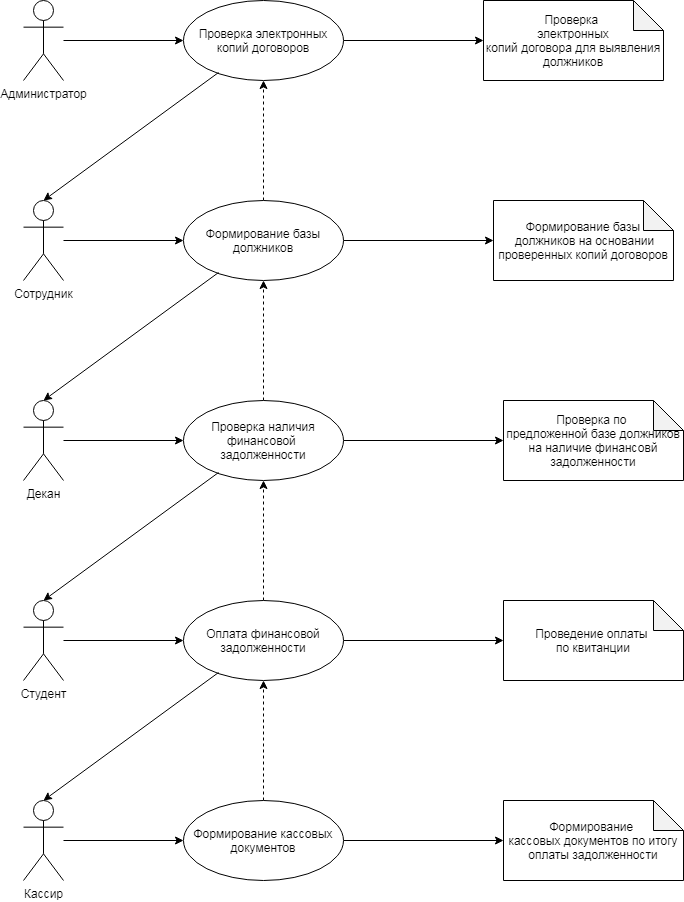

The diagram above was exported from draw.io. Its source (the exported page's mxGraphModel, read from the mxfile embedded in the PNG):
<mxGraphModel dx="822" dy="511" grid="1" gridSize="10" guides="1" tooltips="1" connect="1" arrows="1" fold="1" page="1" pageScale="1" pageWidth="827" pageHeight="1169" math="0" shadow="0">
  <root>
    <mxCell id="0" />
    <mxCell id="1" parent="0" />
    <mxCell id="y5EL1WBL3Kl9bpEdRlre-15" style="edgeStyle=orthogonalEdgeStyle;rounded=0;orthogonalLoop=1;jettySize=auto;html=1;entryX=0;entryY=0.5;entryDx=0;entryDy=0;" edge="1" parent="1" source="y5EL1WBL3Kl9bpEdRlre-1" target="y5EL1WBL3Kl9bpEdRlre-6">
      <mxGeometry relative="1" as="geometry" />
    </mxCell>
    <mxCell id="y5EL1WBL3Kl9bpEdRlre-1" value="Администратор" style="shape=umlActor;verticalLabelPosition=bottom;verticalAlign=top;html=1;outlineConnect=0;" vertex="1" parent="1">
      <mxGeometry x="40" y="80" width="40" height="80" as="geometry" />
    </mxCell>
    <mxCell id="y5EL1WBL3Kl9bpEdRlre-16" style="edgeStyle=orthogonalEdgeStyle;rounded=0;orthogonalLoop=1;jettySize=auto;html=1;entryX=0;entryY=0.5;entryDx=0;entryDy=0;" edge="1" parent="1" source="y5EL1WBL3Kl9bpEdRlre-2" target="y5EL1WBL3Kl9bpEdRlre-7">
      <mxGeometry relative="1" as="geometry" />
    </mxCell>
    <mxCell id="y5EL1WBL3Kl9bpEdRlre-2" value="Сотрудник&lt;br&gt;" style="shape=umlActor;verticalLabelPosition=bottom;verticalAlign=top;html=1;outlineConnect=0;" vertex="1" parent="1">
      <mxGeometry x="40" y="280" width="40" height="80" as="geometry" />
    </mxCell>
    <mxCell id="y5EL1WBL3Kl9bpEdRlre-17" style="edgeStyle=orthogonalEdgeStyle;rounded=0;orthogonalLoop=1;jettySize=auto;html=1;" edge="1" parent="1" source="y5EL1WBL3Kl9bpEdRlre-3" target="y5EL1WBL3Kl9bpEdRlre-8">
      <mxGeometry relative="1" as="geometry" />
    </mxCell>
    <mxCell id="y5EL1WBL3Kl9bpEdRlre-3" value="Декан&lt;br&gt;" style="shape=umlActor;verticalLabelPosition=bottom;verticalAlign=top;html=1;outlineConnect=0;" vertex="1" parent="1">
      <mxGeometry x="40" y="480" width="40" height="80" as="geometry" />
    </mxCell>
    <mxCell id="y5EL1WBL3Kl9bpEdRlre-18" style="edgeStyle=orthogonalEdgeStyle;rounded=0;orthogonalLoop=1;jettySize=auto;html=1;entryX=0;entryY=0.5;entryDx=0;entryDy=0;" edge="1" parent="1" source="y5EL1WBL3Kl9bpEdRlre-4" target="y5EL1WBL3Kl9bpEdRlre-9">
      <mxGeometry relative="1" as="geometry" />
    </mxCell>
    <mxCell id="y5EL1WBL3Kl9bpEdRlre-4" value="Студент" style="shape=umlActor;verticalLabelPosition=bottom;verticalAlign=top;html=1;outlineConnect=0;" vertex="1" parent="1">
      <mxGeometry x="40" y="680" width="40" height="80" as="geometry" />
    </mxCell>
    <mxCell id="y5EL1WBL3Kl9bpEdRlre-19" style="edgeStyle=orthogonalEdgeStyle;rounded=0;orthogonalLoop=1;jettySize=auto;html=1;entryX=0;entryY=0.5;entryDx=0;entryDy=0;" edge="1" parent="1" source="y5EL1WBL3Kl9bpEdRlre-5" target="y5EL1WBL3Kl9bpEdRlre-10">
      <mxGeometry relative="1" as="geometry" />
    </mxCell>
    <mxCell id="y5EL1WBL3Kl9bpEdRlre-5" value="Кассир" style="shape=umlActor;verticalLabelPosition=bottom;verticalAlign=top;html=1;outlineConnect=0;" vertex="1" parent="1">
      <mxGeometry x="40" y="880" width="40" height="80" as="geometry" />
    </mxCell>
    <mxCell id="y5EL1WBL3Kl9bpEdRlre-34" style="edgeStyle=orthogonalEdgeStyle;rounded=0;orthogonalLoop=1;jettySize=auto;html=1;entryX=0;entryY=0.5;entryDx=0;entryDy=0;entryPerimeter=0;" edge="1" parent="1" source="y5EL1WBL3Kl9bpEdRlre-6" target="y5EL1WBL3Kl9bpEdRlre-35">
      <mxGeometry relative="1" as="geometry">
        <mxPoint x="520" y="120" as="targetPoint" />
      </mxGeometry>
    </mxCell>
    <mxCell id="y5EL1WBL3Kl9bpEdRlre-6" value="Проверка электронных копий договоров" style="ellipse;whiteSpace=wrap;html=1;" vertex="1" parent="1">
      <mxGeometry x="200" y="80" width="160" height="80" as="geometry" />
    </mxCell>
    <mxCell id="y5EL1WBL3Kl9bpEdRlre-14" style="edgeStyle=orthogonalEdgeStyle;rounded=0;orthogonalLoop=1;jettySize=auto;html=1;entryX=0.5;entryY=1;entryDx=0;entryDy=0;dashed=1;" edge="1" parent="1" source="y5EL1WBL3Kl9bpEdRlre-7" target="y5EL1WBL3Kl9bpEdRlre-6">
      <mxGeometry relative="1" as="geometry" />
    </mxCell>
    <mxCell id="y5EL1WBL3Kl9bpEdRlre-33" style="edgeStyle=orthogonalEdgeStyle;rounded=0;orthogonalLoop=1;jettySize=auto;html=1;" edge="1" parent="1" source="y5EL1WBL3Kl9bpEdRlre-7" target="y5EL1WBL3Kl9bpEdRlre-32">
      <mxGeometry relative="1" as="geometry" />
    </mxCell>
    <mxCell id="y5EL1WBL3Kl9bpEdRlre-7" value="Формирование базы должников" style="ellipse;whiteSpace=wrap;html=1;" vertex="1" parent="1">
      <mxGeometry x="200" y="280" width="160" height="80" as="geometry" />
    </mxCell>
    <mxCell id="y5EL1WBL3Kl9bpEdRlre-13" style="edgeStyle=orthogonalEdgeStyle;rounded=0;orthogonalLoop=1;jettySize=auto;html=1;dashed=1;" edge="1" parent="1" source="y5EL1WBL3Kl9bpEdRlre-8" target="y5EL1WBL3Kl9bpEdRlre-7">
      <mxGeometry relative="1" as="geometry">
        <mxPoint x="280" y="380" as="targetPoint" />
      </mxGeometry>
    </mxCell>
    <mxCell id="y5EL1WBL3Kl9bpEdRlre-31" style="edgeStyle=orthogonalEdgeStyle;rounded=0;orthogonalLoop=1;jettySize=auto;html=1;entryX=0;entryY=0.5;entryDx=0;entryDy=0;entryPerimeter=0;" edge="1" parent="1" source="y5EL1WBL3Kl9bpEdRlre-8" target="y5EL1WBL3Kl9bpEdRlre-30">
      <mxGeometry relative="1" as="geometry" />
    </mxCell>
    <mxCell id="y5EL1WBL3Kl9bpEdRlre-8" value="Проверка наличия финансовой &lt;br&gt;задолженности" style="ellipse;whiteSpace=wrap;html=1;" vertex="1" parent="1">
      <mxGeometry x="200" y="480" width="160" height="80" as="geometry" />
    </mxCell>
    <mxCell id="y5EL1WBL3Kl9bpEdRlre-12" style="edgeStyle=orthogonalEdgeStyle;rounded=0;orthogonalLoop=1;jettySize=auto;html=1;dashed=1;entryX=0.5;entryY=1;entryDx=0;entryDy=0;" edge="1" parent="1" source="y5EL1WBL3Kl9bpEdRlre-9" target="y5EL1WBL3Kl9bpEdRlre-8">
      <mxGeometry relative="1" as="geometry">
        <mxPoint x="280" y="580" as="targetPoint" />
      </mxGeometry>
    </mxCell>
    <mxCell id="y5EL1WBL3Kl9bpEdRlre-29" style="edgeStyle=orthogonalEdgeStyle;rounded=0;orthogonalLoop=1;jettySize=auto;html=1;entryX=0;entryY=0.5;entryDx=0;entryDy=0;entryPerimeter=0;" edge="1" parent="1" source="y5EL1WBL3Kl9bpEdRlre-9" target="y5EL1WBL3Kl9bpEdRlre-28">
      <mxGeometry relative="1" as="geometry" />
    </mxCell>
    <mxCell id="y5EL1WBL3Kl9bpEdRlre-9" value="Оплата финансовой задолженности" style="ellipse;whiteSpace=wrap;html=1;" vertex="1" parent="1">
      <mxGeometry x="200" y="680" width="160" height="80" as="geometry" />
    </mxCell>
    <mxCell id="y5EL1WBL3Kl9bpEdRlre-11" style="edgeStyle=orthogonalEdgeStyle;rounded=0;orthogonalLoop=1;jettySize=auto;html=1;entryX=0.5;entryY=1;entryDx=0;entryDy=0;dashed=1;" edge="1" parent="1" source="y5EL1WBL3Kl9bpEdRlre-10" target="y5EL1WBL3Kl9bpEdRlre-9">
      <mxGeometry relative="1" as="geometry">
        <mxPoint x="280" y="810" as="targetPoint" />
      </mxGeometry>
    </mxCell>
    <mxCell id="y5EL1WBL3Kl9bpEdRlre-27" style="edgeStyle=orthogonalEdgeStyle;rounded=0;orthogonalLoop=1;jettySize=auto;html=1;entryX=0;entryY=0.5;entryDx=0;entryDy=0;entryPerimeter=0;" edge="1" parent="1" source="y5EL1WBL3Kl9bpEdRlre-10" target="y5EL1WBL3Kl9bpEdRlre-26">
      <mxGeometry relative="1" as="geometry" />
    </mxCell>
    <mxCell id="y5EL1WBL3Kl9bpEdRlre-10" value="Формирование кассовых документов" style="ellipse;whiteSpace=wrap;html=1;" vertex="1" parent="1">
      <mxGeometry x="200" y="880" width="160" height="80" as="geometry" />
    </mxCell>
    <mxCell id="y5EL1WBL3Kl9bpEdRlre-22" value="" style="endArrow=classic;html=1;exitX=0.219;exitY=0.9;exitDx=0;exitDy=0;entryX=0.5;entryY=0;entryDx=0;entryDy=0;entryPerimeter=0;exitPerimeter=0;" edge="1" parent="1" source="y5EL1WBL3Kl9bpEdRlre-6" target="y5EL1WBL3Kl9bpEdRlre-2">
      <mxGeometry width="50" height="50" relative="1" as="geometry">
        <mxPoint x="220" y="210" as="sourcePoint" />
        <mxPoint x="270" y="160" as="targetPoint" />
      </mxGeometry>
    </mxCell>
    <mxCell id="y5EL1WBL3Kl9bpEdRlre-23" value="" style="endArrow=classic;html=1;exitX=0.219;exitY=0.9;exitDx=0;exitDy=0;entryX=0.5;entryY=0;entryDx=0;entryDy=0;entryPerimeter=0;exitPerimeter=0;" edge="1" parent="1">
      <mxGeometry width="50" height="50" relative="1" as="geometry">
        <mxPoint x="235.03999999999996" y="352" as="sourcePoint" />
        <mxPoint x="60" y="480" as="targetPoint" />
      </mxGeometry>
    </mxCell>
    <mxCell id="y5EL1WBL3Kl9bpEdRlre-24" value="" style="endArrow=classic;html=1;exitX=0.219;exitY=0.9;exitDx=0;exitDy=0;entryX=0.5;entryY=0;entryDx=0;entryDy=0;entryPerimeter=0;exitPerimeter=0;" edge="1" parent="1">
      <mxGeometry width="50" height="50" relative="1" as="geometry">
        <mxPoint x="235.03999999999996" y="552" as="sourcePoint" />
        <mxPoint x="60" y="680" as="targetPoint" />
      </mxGeometry>
    </mxCell>
    <mxCell id="y5EL1WBL3Kl9bpEdRlre-25" value="" style="endArrow=classic;html=1;exitX=0.219;exitY=0.9;exitDx=0;exitDy=0;entryX=0.5;entryY=0;entryDx=0;entryDy=0;entryPerimeter=0;exitPerimeter=0;" edge="1" parent="1">
      <mxGeometry width="50" height="50" relative="1" as="geometry">
        <mxPoint x="235.03999999999996" y="752" as="sourcePoint" />
        <mxPoint x="60" y="880" as="targetPoint" />
      </mxGeometry>
    </mxCell>
    <mxCell id="y5EL1WBL3Kl9bpEdRlre-26" value="Формирование &lt;br&gt;кассовых документов по итогу оплаты задолженности" style="shape=note;whiteSpace=wrap;html=1;backgroundOutline=1;darkOpacity=0.05;" vertex="1" parent="1">
      <mxGeometry x="520" y="880" width="180" height="80" as="geometry" />
    </mxCell>
    <mxCell id="y5EL1WBL3Kl9bpEdRlre-28" value="Проведение оплаты &lt;br&gt;по квитанции" style="shape=note;whiteSpace=wrap;html=1;backgroundOutline=1;darkOpacity=0.05;" vertex="1" parent="1">
      <mxGeometry x="520" y="680" width="180" height="80" as="geometry" />
    </mxCell>
    <mxCell id="y5EL1WBL3Kl9bpEdRlre-30" value="Проверка по &lt;br&gt;предложенной базе должников на наличие финансовй задолженности" style="shape=note;whiteSpace=wrap;html=1;backgroundOutline=1;darkOpacity=0.05;" vertex="1" parent="1">
      <mxGeometry x="520" y="480" width="180" height="80" as="geometry" />
    </mxCell>
    <mxCell id="y5EL1WBL3Kl9bpEdRlre-32" value="Формирование базы&lt;br&gt;&amp;nbsp;должников на основании проверенных копий договоров" style="shape=note;whiteSpace=wrap;html=1;backgroundOutline=1;darkOpacity=0.05;" vertex="1" parent="1">
      <mxGeometry x="510" y="280" width="180" height="80" as="geometry" />
    </mxCell>
    <mxCell id="y5EL1WBL3Kl9bpEdRlre-35" value="Проверка &lt;br&gt;электронных&lt;br&gt;копий договора для выявления должников" style="shape=note;whiteSpace=wrap;html=1;backgroundOutline=1;darkOpacity=0.05;" vertex="1" parent="1">
      <mxGeometry x="500" y="80" width="180" height="80" as="geometry" />
    </mxCell>
  </root>
</mxGraphModel>